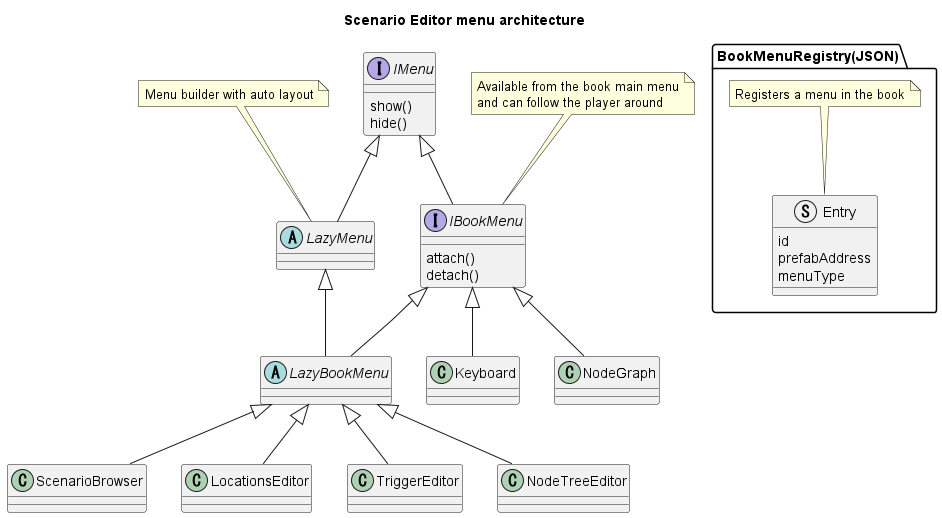

The diagram above was rendered by PlantUML. Its source (embedded in the PNG):
@startuml
title Scenario Editor menu architecture

interface IMenu
interface IBookMenu
abstract LazyMenu
abstract LazyBookMenu
class Keyboard
class NodeGraph
class ScenarioBrowser
class LocationsEditor
class TriggerEditor
class NodeTreeEditor

package BookMenuRegistry(JSON) <<Folder>> {
  struct Entry

  Entry : id
  Entry : prefabAddress
  Entry : menuType
  note top : Registers a menu in the book
}

note "Available from the book main menu\nand can follow the player around" as NBookMenu
note "Menu builder with auto layout" as NLazyMenu

IMenu : show()
IMenu : hide()

IBookMenu : attach()
IBookMenu : detach()

IMenu <|-- IBookMenu
IMenu <|-- LazyMenu
IBookMenu <|-- Keyboard
IBookMenu <|-- NodeGraph

LazyMenu <|-- LazyBookMenu
IBookMenu <|-- LazyBookMenu
LazyBookMenu <|-- ScenarioBrowser
LazyBookMenu <|-- LocationsEditor
LazyBookMenu <|-- TriggerEditor
LazyBookMenu <|-- NodeTreeEditor

NBookMenu .. IBookMenu
NLazyMenu .. LazyMenu

@enduml